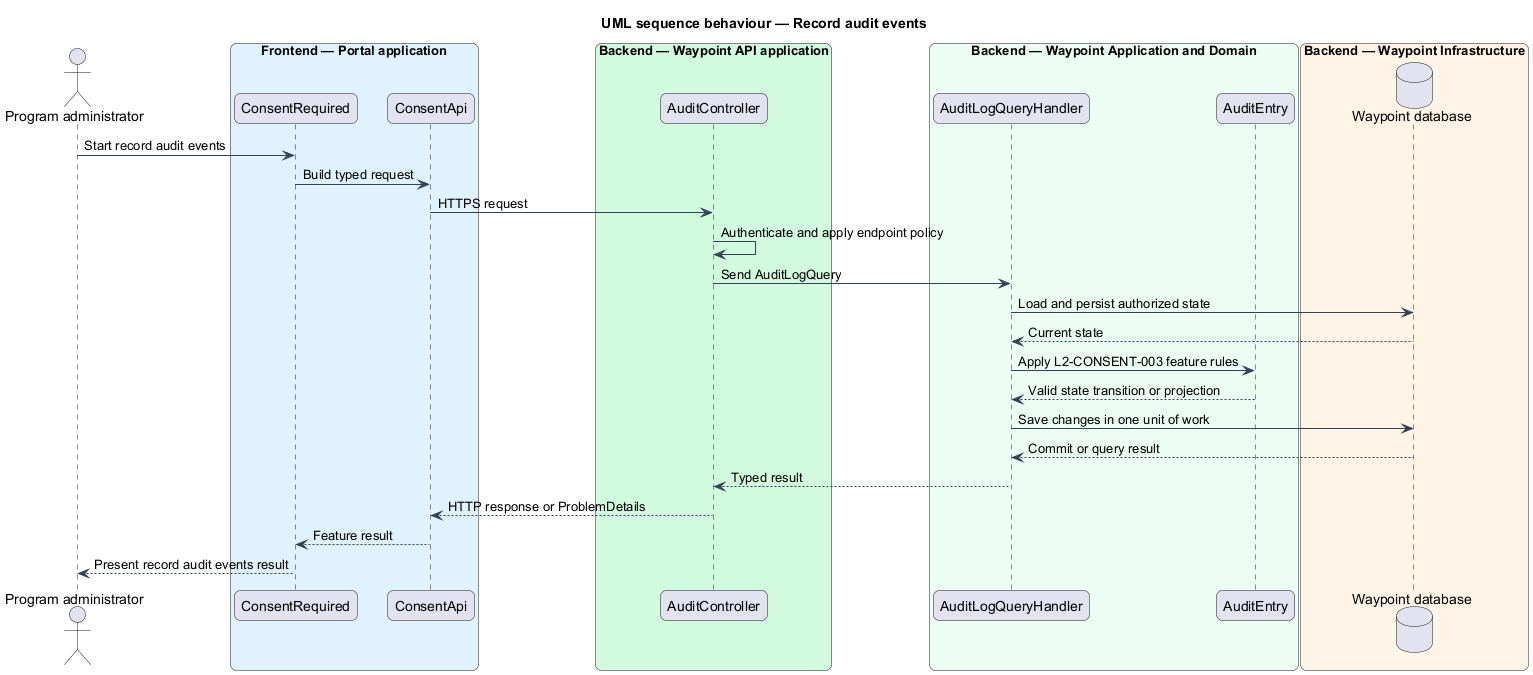

The diagram above was rendered by PlantUML. Its source (embedded in the PNG):
@startuml

title UML sequence behaviour — Record audit events
skinparam backgroundColor #FFFFFF
skinparam shadowing false
skinparam roundcorner 12
skinparam defaultFontName Arial
skinparam ArrowColor #344054
skinparam rectangle {
  BorderColor #344054
  FontColor #101828
}
skinparam package {
  BorderColor #667085
  FontColor #101828
  BackgroundColor #F9FAFB
}
actor "Program administrator" as actor
box "Frontend — Portal application" #E0F2FE
  participant "ConsentRequired" as page
  participant "ConsentApi" as client
end box
box "Backend — Waypoint API application" #D1FADF
  participant "AuditController" as controller
end box
box "Backend — Waypoint Application and Domain" #ECFDF3
  participant "AuditLogQueryHandler" as handler
  participant "AuditEntry" as entity
end box
box "Backend — Waypoint Infrastructure" #FFF4E5
  database "Waypoint database" as db
end box
actor -> page : Start record audit events
page -> client : Build typed request
client -> controller : HTTPS request
controller -> controller : Authenticate and apply endpoint policy
controller -> handler : Send AuditLogQuery
handler -> db : Load and persist authorized state
db --> handler : Current state
handler -> entity : Apply L2-CONSENT-003 feature rules
entity --> handler : Valid state transition or projection
handler -> db : Save changes in one unit of work
db --> handler : Commit or query result
handler --> controller : Typed result
controller --> client : HTTP response or ProblemDetails
client --> page : Feature result
page --> actor : Present record audit events result
@enduml